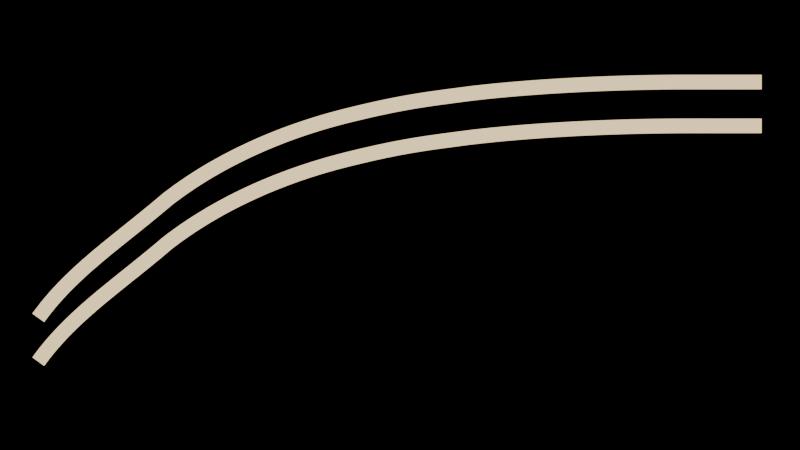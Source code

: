 # Source: logo-002-001.blend  (saved by Blender 5.2.44; exported with 4.5.12 LTS)
import bpy
from mathutils import Matrix  # noqa: F401  (used for matrix-valued properties, if any)

bpy.ops.wm.read_factory_settings(use_empty=True)
scene = bpy.context.scene
scene.name = 'Scene'

# ---- collections
col_collection = bpy.data.collections.new('Collection'); scene.collection.children.link(col_collection)

# ---- materials (node trees are filled in below, after node groups)
mat_orange_cream_soda_cream = bpy.data.materials.new('Orange Cream Soda Cream')
mat_orange_cream_soda_cream.diffuse_color = (1.0, 0.79, 0.48, 1.0)

# ---- material node trees
mat_orange_cream_soda_cream.use_nodes = True; mat_orange_cream_soda_cream.node_tree.nodes.clear()
_N = mat_orange_cream_soda_cream.node_tree.nodes; _L = mat_orange_cream_soda_cream.node_tree.links
n0 = _N.new('ShaderNodeOutputMaterial'); n0.name = 'Material Output'; n0.location = (0, 0)
n1 = _N.new('ShaderNodeEmission'); n1.name = 'Emission'; n1.location = (0, 0)
n1.inputs[0].default_value = (1.0, 0.79, 0.48, 1.0)
_L.new(n1.outputs[0], n0.inputs[0])
n0.is_active_output = True

# ---- world
world_world = bpy.data.worlds.new('World'); scene.world = world_world
world_world.use_nodes = True; world_world.node_tree.nodes.clear()
_N = world_world.node_tree.nodes; _L = world_world.node_tree.links
n0 = _N.new('ShaderNodeOutputWorld'); n0.name = 'World Output'; n0.location = (200, 100)
n1 = _N.new('ShaderNodeBackground'); n1.name = 'Background'; n1.location = (-200, 100)
n1.inputs[0].default_value = (0.0, 0.0, 0.0, 1.0)
n1.inputs[1].default_value = 0.0
_L.new(n1.outputs[0], n0.inputs[0])
n0.is_active_output = True
world_world.color = (0.05088, 0.05088, 0.05088)
world_world.sun_shadow_jitter_overblur = 0.0

# ---- cameras
cam_camera_001 = bpy.data.cameras.new('Camera.001')
cam_camera_001.type = 'ORTHO'
cam_camera_001.ortho_scale = 11.5

# ---- curves / text
cu_upper_baseline = bpy.data.curves.new('Upper Baseline', 'CURVE')
cu_upper_baseline.dimensions = '2D'
_sp = cu_upper_baseline.splines.new('BEZIER'); _sp.bezier_points.add(5)
_sp.bezier_points.foreach_set('co', [-5.2, -1.65, 0.0, -3.35, 0.05, 0.0, -0.75, 1.26, 0.0, 1.05, 1.58, 0.0, 4.16, 1.74, 0.0, 5.2, 1.74, 0.0])
_sp.bezier_points.foreach_set('handle_left', [-5.55, -2.08, 0.0, -4.05, -0.55, 0.0, -1.72, 1.02, 0.0, 0.35, 1.49, 0.0, 3.15, 1.74, 0.0, 4.8, 1.74, 0.0])
_sp.bezier_points.foreach_set('handle_right', [-4.72, -0.98, 0.0, -2.63, 0.61, 0.0, 0.02, 1.45, 0.0, 2.0, 1.69, 0.0, 4.52, 1.74, 0.0, 5.55, 1.74, 0.0])
_sp.resolution_u = 64
cu_upper_baseline.materials.append(mat_orange_cream_soda_cream)
cu_upper_baseline.bevel_resolution = 8
cu_upper_baseline.bevel_depth = 0.105
cu_upper_baseline.resolution_u = 64
cu_upper_baseline.render_resolution_u = 64
cu_upper_baseline.use_fill_caps = True
cu_lower_baseline = bpy.data.curves.new('Lower Baseline', 'CURVE')
cu_lower_baseline.dimensions = '2D'
_sp = cu_lower_baseline.splines.new('BEZIER'); _sp.bezier_points.add(5)
_sp.bezier_points.foreach_set('co', [-5.2, -1.65, 0.0, -3.35, 0.05, 0.0, -0.75, 1.26, 0.0, 1.05, 1.58, 0.0, 4.16, 1.74, 0.0, 5.2, 1.74, 0.0])
_sp.bezier_points.foreach_set('handle_left', [-5.55, -2.08, 0.0, -4.05, -0.55, 0.0, -1.72, 1.02, 0.0, 0.35, 1.49, 0.0, 3.15, 1.74, 0.0, 4.8, 1.74, 0.0])
_sp.bezier_points.foreach_set('handle_right', [-4.72, -0.98, 0.0, -2.63, 0.61, 0.0, 0.02, 1.45, 0.0, 2.0, 1.69, 0.0, 4.52, 1.74, 0.0, 5.55, 1.74, 0.0])
_sp.resolution_u = 64
cu_lower_baseline.materials.append(mat_orange_cream_soda_cream)
cu_lower_baseline.bevel_resolution = 8
cu_lower_baseline.bevel_depth = 0.105
cu_lower_baseline.resolution_u = 64
cu_lower_baseline.render_resolution_u = 64
cu_lower_baseline.use_fill_caps = True

# ---- objects
ob_upper_baseline = bpy.data.objects.new('Upper Baseline', cu_upper_baseline)
ob_lower_baseline = bpy.data.objects.new('Lower Baseline', cu_lower_baseline)
ob_camera = bpy.data.objects.new('Camera', cam_camera_001)

# ---- transforms, parenting, visibility, modifiers, constraints
ob_upper_baseline.location = (0.0, 0.315, 0.0)
ob_lower_baseline.location = (0.0, -0.315, 0.0)
ob_camera.location = (0.0, 0.0, 10.0)

# ---- collection membership
col_collection.objects.link(ob_upper_baseline)
col_collection.objects.link(ob_lower_baseline)
col_collection.objects.link(ob_camera)

# ---- scene / render settings (as saved in the file)
scene.camera = ob_camera
scene.frame_start = 1; scene.frame_end = 250; scene.frame_set(1)
scene.render.engine = 'BLENDER_EEVEE_NEXT'
scene.render.resolution_x = 1200
scene.render.resolution_y = 675
scene.render.bake_bias = 0.0
scene.render.bake_samples = 0
scene.render.compositor_device = 'GPU'
scene.eevee.use_volume_custom_range = False
scene.eevee.fast_gi_thickness_near = 0.1
scene.eevee.fast_gi_thickness_far = 0.0
scene.eevee.ray_tracing_options.screen_trace_thickness = 0.1
scene.view_settings.look = 'AgX - Medium High Contrast'
bpy.context.view_layer.update()

